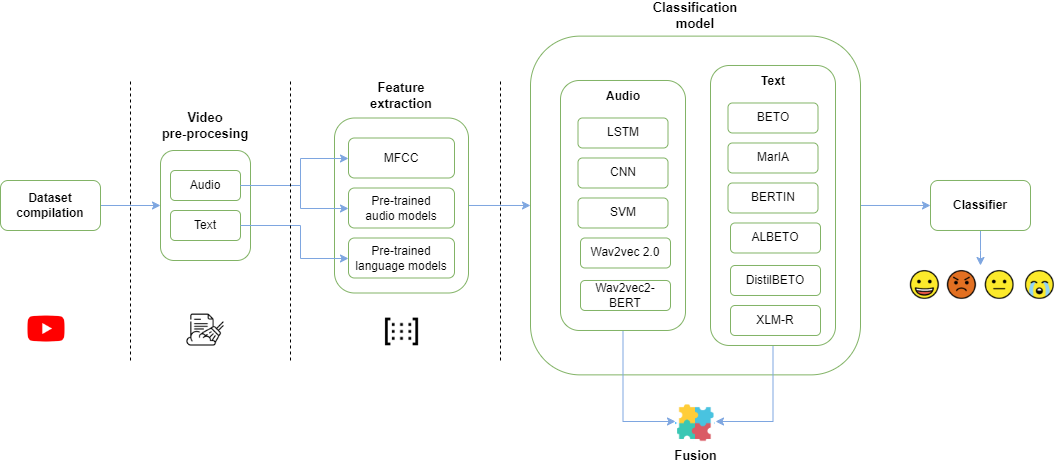

The diagram above was exported from draw.io. Its source (the exported page's mxGraphModel, read from the mxfile embedded in the PNG):
<mxGraphModel dx="1434" dy="772" grid="1" gridSize="10" guides="1" tooltips="1" connect="1" arrows="1" fold="1" page="1" pageScale="1" pageWidth="827" pageHeight="1169" math="0" shadow="0">
  <root>
    <mxCell id="0" />
    <mxCell id="1" parent="0" />
    <mxCell id="zCSpCj2mn3WbBeDtVrpd-6" value="" style="rounded=1;whiteSpace=wrap;html=1;fillColor=#FFFFFF;strokeColor=#82b366;" parent="1" vertex="1">
      <mxGeometry x="240" y="310" width="90" height="110" as="geometry" />
    </mxCell>
    <mxCell id="zCSpCj2mn3WbBeDtVrpd-7" style="edgeStyle=orthogonalEdgeStyle;rounded=0;orthogonalLoop=1;jettySize=auto;html=1;entryX=0;entryY=0.5;entryDx=0;entryDy=0;strokeColor=#7EA6E0;" parent="1" source="zCSpCj2mn3WbBeDtVrpd-1" target="zCSpCj2mn3WbBeDtVrpd-6" edge="1">
      <mxGeometry relative="1" as="geometry" />
    </mxCell>
    <mxCell id="zCSpCj2mn3WbBeDtVrpd-1" value="&lt;b&gt;Dataset &lt;br&gt;compilation&lt;/b&gt;" style="rounded=1;whiteSpace=wrap;html=1;fillColor=#FFFFFF;strokeColor=#82b366;" parent="1" vertex="1">
      <mxGeometry x="80" y="340" width="100" height="50" as="geometry" />
    </mxCell>
    <mxCell id="zCSpCj2mn3WbBeDtVrpd-2" value="Audio" style="rounded=1;whiteSpace=wrap;html=1;fillColor=#FFFFFF;strokeColor=#82b366;" parent="1" vertex="1">
      <mxGeometry x="250" y="330" width="70" height="30" as="geometry" />
    </mxCell>
    <mxCell id="zCSpCj2mn3WbBeDtVrpd-4" value="" style="shape=image;verticalLabelPosition=bottom;labelBackgroundColor=default;verticalAlign=top;aspect=fixed;imageAspect=0;image=data:image/png,(base64 omitted: 2952 chars);" parent="1" vertex="1">
      <mxGeometry x="107.5" y="470" width="37" height="37" as="geometry" />
    </mxCell>
    <mxCell id="zCSpCj2mn3WbBeDtVrpd-5" value="Text" style="rounded=1;whiteSpace=wrap;html=1;fillColor=#FFFFFF;strokeColor=#82b366;" parent="1" vertex="1">
      <mxGeometry x="250" y="370" width="70" height="30" as="geometry" />
    </mxCell>
    <mxCell id="zCSpCj2mn3WbBeDtVrpd-9" value="&lt;font style=&quot;font-size: 13px;&quot;&gt;&lt;b&gt;Video&lt;br&gt;pre-procesing&lt;/b&gt;&lt;/font&gt;" style="text;html=1;align=center;verticalAlign=middle;whiteSpace=wrap;rounded=0;" parent="1" vertex="1">
      <mxGeometry x="240" y="270" width="90" height="30" as="geometry" />
    </mxCell>
    <mxCell id="zCSpCj2mn3WbBeDtVrpd-57" style="edgeStyle=orthogonalEdgeStyle;rounded=0;orthogonalLoop=1;jettySize=auto;html=1;entryX=0;entryY=0.5;entryDx=0;entryDy=0;fontColor=#7EA6E0;strokeColor=#7EA6E0;" parent="1" source="zCSpCj2mn3WbBeDtVrpd-11" target="zCSpCj2mn3WbBeDtVrpd-27" edge="1">
      <mxGeometry relative="1" as="geometry" />
    </mxCell>
    <mxCell id="zCSpCj2mn3WbBeDtVrpd-11" value="" style="rounded=1;whiteSpace=wrap;html=1;fillColor=#FFFFFF;strokeColor=#82b366;" parent="1" vertex="1">
      <mxGeometry x="414" y="277.5" width="134" height="175" as="geometry" />
    </mxCell>
    <mxCell id="zCSpCj2mn3WbBeDtVrpd-15" value="Pre-trained language models" style="rounded=1;whiteSpace=wrap;html=1;fillColor=#FFFFFF;strokeColor=#82b366;" parent="1" vertex="1">
      <mxGeometry x="428" y="397.5" width="106" height="40" as="geometry" />
    </mxCell>
    <mxCell id="zCSpCj2mn3WbBeDtVrpd-17" value="Pre-trained &lt;br&gt;audio models" style="rounded=1;whiteSpace=wrap;html=1;fillColor=#FFFFFF;strokeColor=#82b366;" parent="1" vertex="1">
      <mxGeometry x="428" y="347.5" width="106" height="40" as="geometry" />
    </mxCell>
    <mxCell id="zCSpCj2mn3WbBeDtVrpd-18" value="MFCC" style="rounded=1;whiteSpace=wrap;html=1;fillColor=#FFFFFF;strokeColor=#82b366;" parent="1" vertex="1">
      <mxGeometry x="428" y="297.5" width="106" height="40" as="geometry" />
    </mxCell>
    <mxCell id="zCSpCj2mn3WbBeDtVrpd-19" style="edgeStyle=orthogonalEdgeStyle;rounded=0;orthogonalLoop=1;jettySize=auto;html=1;strokeColor=#7EA6E0;" parent="1" source="zCSpCj2mn3WbBeDtVrpd-2" target="zCSpCj2mn3WbBeDtVrpd-18" edge="1">
      <mxGeometry relative="1" as="geometry">
        <Array as="points">
          <mxPoint x="380" y="345" />
          <mxPoint x="380" y="318" />
        </Array>
      </mxGeometry>
    </mxCell>
    <mxCell id="zCSpCj2mn3WbBeDtVrpd-22" style="edgeStyle=orthogonalEdgeStyle;rounded=0;orthogonalLoop=1;jettySize=auto;html=1;strokeColor=#7EA6E0;" parent="1" source="zCSpCj2mn3WbBeDtVrpd-5" target="zCSpCj2mn3WbBeDtVrpd-15" edge="1">
      <mxGeometry relative="1" as="geometry">
        <Array as="points">
          <mxPoint x="380" y="385" />
          <mxPoint x="380" y="418" />
        </Array>
      </mxGeometry>
    </mxCell>
    <mxCell id="zCSpCj2mn3WbBeDtVrpd-21" style="edgeStyle=orthogonalEdgeStyle;rounded=0;orthogonalLoop=1;jettySize=auto;html=1;strokeColor=#7EA6E0;" parent="1" source="zCSpCj2mn3WbBeDtVrpd-2" target="zCSpCj2mn3WbBeDtVrpd-17" edge="1">
      <mxGeometry relative="1" as="geometry">
        <Array as="points">
          <mxPoint x="380" y="345" />
          <mxPoint x="380" y="368" />
        </Array>
      </mxGeometry>
    </mxCell>
    <mxCell id="zCSpCj2mn3WbBeDtVrpd-23" value="&lt;span style=&quot;font-size: 13px;&quot;&gt;&lt;b&gt;Feature&lt;br&gt;extraction&lt;/b&gt;&lt;/span&gt;" style="text;html=1;align=center;verticalAlign=middle;whiteSpace=wrap;rounded=0;" parent="1" vertex="1">
      <mxGeometry x="436" y="240" width="90" height="30" as="geometry" />
    </mxCell>
    <mxCell id="zCSpCj2mn3WbBeDtVrpd-24" value="" style="shape=image;verticalLabelPosition=bottom;labelBackgroundColor=default;verticalAlign=top;aspect=fixed;imageAspect=0;image=data:image/png,(base64 omitted: 4920 chars);" parent="1" vertex="1">
      <mxGeometry x="266.4" y="472" width="37.19" height="35" as="geometry" />
    </mxCell>
    <mxCell id="zCSpCj2mn3WbBeDtVrpd-25" value="" style="shape=image;verticalLabelPosition=bottom;labelBackgroundColor=default;verticalAlign=top;aspect=fixed;imageAspect=0;image=data:image/png,(base64 omitted: 1500 chars);" parent="1" vertex="1">
      <mxGeometry x="457" y="474" width="48" height="33" as="geometry" />
    </mxCell>
    <mxCell id="zCSpCj2mn3WbBeDtVrpd-66" style="edgeStyle=orthogonalEdgeStyle;rounded=0;orthogonalLoop=1;jettySize=auto;html=1;strokeColor=#7EA6E0;" parent="1" source="zCSpCj2mn3WbBeDtVrpd-27" target="zCSpCj2mn3WbBeDtVrpd-65" edge="1">
      <mxGeometry relative="1" as="geometry" />
    </mxCell>
    <mxCell id="zCSpCj2mn3WbBeDtVrpd-27" value="" style="rounded=1;whiteSpace=wrap;html=1;fillColor=#FFFFFF;strokeColor=#82b366;" parent="1" vertex="1">
      <mxGeometry x="610" y="195.62" width="330" height="338.75" as="geometry" />
    </mxCell>
    <mxCell id="zCSpCj2mn3WbBeDtVrpd-59" style="edgeStyle=orthogonalEdgeStyle;rounded=0;orthogonalLoop=1;jettySize=auto;html=1;entryX=0;entryY=0.5;entryDx=0;entryDy=0;strokeColor=#7EA6E0;" parent="1" source="zCSpCj2mn3WbBeDtVrpd-28" target="zCSpCj2mn3WbBeDtVrpd-58" edge="1">
      <mxGeometry relative="1" as="geometry" />
    </mxCell>
    <mxCell id="zCSpCj2mn3WbBeDtVrpd-28" value="" style="rounded=1;whiteSpace=wrap;html=1;fillColor=#FFFFFF;strokeColor=#82b366;" parent="1" vertex="1">
      <mxGeometry x="640" y="239.99" width="125" height="250" as="geometry" />
    </mxCell>
    <mxCell id="zCSpCj2mn3WbBeDtVrpd-31" value="Audio" style="text;html=1;align=center;verticalAlign=middle;whiteSpace=wrap;rounded=0;fontStyle=1" parent="1" vertex="1">
      <mxGeometry x="677.5" y="241.24" width="50" height="30" as="geometry" />
    </mxCell>
    <mxCell id="zCSpCj2mn3WbBeDtVrpd-38" value="LSTM" style="rounded=1;whiteSpace=wrap;html=1;fillColor=#FFFFFF;strokeColor=#82b366;" parent="1" vertex="1">
      <mxGeometry x="657.5" y="277.49" width="90" height="30" as="geometry" />
    </mxCell>
    <mxCell id="zCSpCj2mn3WbBeDtVrpd-39" value="CNN" style="rounded=1;whiteSpace=wrap;html=1;fillColor=#FFFFFF;strokeColor=#82b366;" parent="1" vertex="1">
      <mxGeometry x="657.5" y="317.49" width="90" height="30" as="geometry" />
    </mxCell>
    <mxCell id="zCSpCj2mn3WbBeDtVrpd-40" value="SVM" style="rounded=1;whiteSpace=wrap;html=1;fillColor=#FFFFFF;strokeColor=#82b366;" parent="1" vertex="1">
      <mxGeometry x="657.5" y="357.49" width="90" height="30" as="geometry" />
    </mxCell>
    <mxCell id="zCSpCj2mn3WbBeDtVrpd-41" value="Wav2vec 2.0" style="rounded=1;whiteSpace=wrap;html=1;fillColor=#FFFFFF;strokeColor=#82b366;" parent="1" vertex="1">
      <mxGeometry x="660" y="397.49" width="90" height="30" as="geometry" />
    </mxCell>
    <mxCell id="zCSpCj2mn3WbBeDtVrpd-42" value="Wav2vec2-BERT" style="rounded=1;whiteSpace=wrap;html=1;fillColor=#FFFFFF;strokeColor=#82b366;" parent="1" vertex="1">
      <mxGeometry x="660" y="439.99" width="90" height="30" as="geometry" />
    </mxCell>
    <mxCell id="zCSpCj2mn3WbBeDtVrpd-60" style="edgeStyle=orthogonalEdgeStyle;rounded=0;orthogonalLoop=1;jettySize=auto;html=1;entryX=1;entryY=0.5;entryDx=0;entryDy=0;strokeColor=#7EA6E0;" parent="1" source="zCSpCj2mn3WbBeDtVrpd-43" target="zCSpCj2mn3WbBeDtVrpd-58" edge="1">
      <mxGeometry relative="1" as="geometry" />
    </mxCell>
    <mxCell id="zCSpCj2mn3WbBeDtVrpd-43" value="" style="rounded=1;whiteSpace=wrap;html=1;fillColor=#FFFFFF;strokeColor=#82b366;" parent="1" vertex="1">
      <mxGeometry x="790" y="224.99" width="125" height="280" as="geometry" />
    </mxCell>
    <mxCell id="zCSpCj2mn3WbBeDtVrpd-44" value="Text" style="text;html=1;align=center;verticalAlign=middle;whiteSpace=wrap;rounded=0;fontStyle=1" parent="1" vertex="1">
      <mxGeometry x="827.5" y="226.24" width="50" height="30" as="geometry" />
    </mxCell>
    <mxCell id="zCSpCj2mn3WbBeDtVrpd-45" value="BETO" style="rounded=1;whiteSpace=wrap;html=1;fillColor=#FFFFFF;strokeColor=#82b366;" parent="1" vertex="1">
      <mxGeometry x="807.5" y="262.49" width="90" height="30" as="geometry" />
    </mxCell>
    <mxCell id="zCSpCj2mn3WbBeDtVrpd-46" value="MarIA" style="rounded=1;whiteSpace=wrap;html=1;fillColor=#FFFFFF;strokeColor=#82b366;" parent="1" vertex="1">
      <mxGeometry x="807.5" y="302.49" width="90" height="30" as="geometry" />
    </mxCell>
    <mxCell id="zCSpCj2mn3WbBeDtVrpd-47" value="BERTIN" style="rounded=1;whiteSpace=wrap;html=1;fillColor=#FFFFFF;strokeColor=#82b366;" parent="1" vertex="1">
      <mxGeometry x="807.5" y="342.49" width="90" height="30" as="geometry" />
    </mxCell>
    <mxCell id="zCSpCj2mn3WbBeDtVrpd-48" value="ALBETO" style="rounded=1;whiteSpace=wrap;html=1;fillColor=#FFFFFF;strokeColor=#82b366;" parent="1" vertex="1">
      <mxGeometry x="810" y="382.49" width="90" height="30" as="geometry" />
    </mxCell>
    <mxCell id="zCSpCj2mn3WbBeDtVrpd-49" value="DistilBETO" style="rounded=1;whiteSpace=wrap;html=1;fillColor=#FFFFFF;strokeColor=#82b366;" parent="1" vertex="1">
      <mxGeometry x="810" y="424.99" width="90" height="30" as="geometry" />
    </mxCell>
    <mxCell id="zCSpCj2mn3WbBeDtVrpd-50" value="XLM-R" style="rounded=1;whiteSpace=wrap;html=1;fillColor=#FFFFFF;strokeColor=#82b366;" parent="1" vertex="1">
      <mxGeometry x="810" y="464.99" width="90" height="30" as="geometry" />
    </mxCell>
    <mxCell id="zCSpCj2mn3WbBeDtVrpd-54" value="&lt;span style=&quot;font-size: 13px;&quot;&gt;&lt;b&gt;Classification model&lt;/b&gt;&lt;/span&gt;" style="text;html=1;align=center;verticalAlign=middle;whiteSpace=wrap;rounded=0;" parent="1" vertex="1">
      <mxGeometry x="730" y="160" width="90" height="30" as="geometry" />
    </mxCell>
    <mxCell id="zCSpCj2mn3WbBeDtVrpd-58" value="" style="shape=image;verticalLabelPosition=bottom;labelBackgroundColor=default;verticalAlign=top;aspect=fixed;imageAspect=0;image=data:image/png,(base64 omitted: 2428 chars);" parent="1" vertex="1">
      <mxGeometry x="755" y="560" width="40" height="42" as="geometry" />
    </mxCell>
    <mxCell id="zCSpCj2mn3WbBeDtVrpd-61" value="&lt;font style=&quot;font-size: 13px;&quot;&gt;&lt;b&gt;Fusion&lt;/b&gt;&lt;/font&gt;" style="text;html=1;align=center;verticalAlign=middle;resizable=0;points=[];autosize=1;strokeColor=none;fillColor=none;" parent="1" vertex="1">
      <mxGeometry x="740" y="600" width="70" height="30" as="geometry" />
    </mxCell>
    <mxCell id="zCSpCj2mn3WbBeDtVrpd-62" value="" style="endArrow=none;dashed=1;html=1;rounded=0;" parent="1" edge="1">
      <mxGeometry width="50" height="50" relative="1" as="geometry">
        <mxPoint x="210" y="520" as="sourcePoint" />
        <mxPoint x="210" y="240" as="targetPoint" />
      </mxGeometry>
    </mxCell>
    <mxCell id="zCSpCj2mn3WbBeDtVrpd-63" value="" style="endArrow=none;dashed=1;html=1;rounded=0;" parent="1" edge="1">
      <mxGeometry width="50" height="50" relative="1" as="geometry">
        <mxPoint x="370" y="519.99" as="sourcePoint" />
        <mxPoint x="370" y="239.99" as="targetPoint" />
      </mxGeometry>
    </mxCell>
    <mxCell id="zCSpCj2mn3WbBeDtVrpd-64" value="" style="endArrow=none;dashed=1;html=1;rounded=0;" parent="1" edge="1">
      <mxGeometry width="50" height="50" relative="1" as="geometry">
        <mxPoint x="580" y="519.99" as="sourcePoint" />
        <mxPoint x="580" y="239.99" as="targetPoint" />
      </mxGeometry>
    </mxCell>
    <mxCell id="zCSpCj2mn3WbBeDtVrpd-68" style="edgeStyle=orthogonalEdgeStyle;rounded=0;orthogonalLoop=1;jettySize=auto;html=1;strokeColor=#7EA6E0;" parent="1" source="zCSpCj2mn3WbBeDtVrpd-65" target="zCSpCj2mn3WbBeDtVrpd-67" edge="1">
      <mxGeometry relative="1" as="geometry" />
    </mxCell>
    <mxCell id="zCSpCj2mn3WbBeDtVrpd-65" value="&lt;b&gt;Classifier&lt;/b&gt;" style="rounded=1;whiteSpace=wrap;html=1;fillColor=#FFFFFF;strokeColor=#82b366;" parent="1" vertex="1">
      <mxGeometry x="1010" y="339.99" width="100" height="50" as="geometry" />
    </mxCell>
    <mxCell id="zCSpCj2mn3WbBeDtVrpd-67" value="" style="shape=image;verticalLabelPosition=bottom;labelBackgroundColor=default;verticalAlign=top;aspect=fixed;imageAspect=0;image=data:image/png,(base64 omitted: 13908 chars);" parent="1" vertex="1">
      <mxGeometry x="984.55" y="424.99" width="150.89" height="37.01" as="geometry" />
    </mxCell>
  </root>
</mxGraphModel>